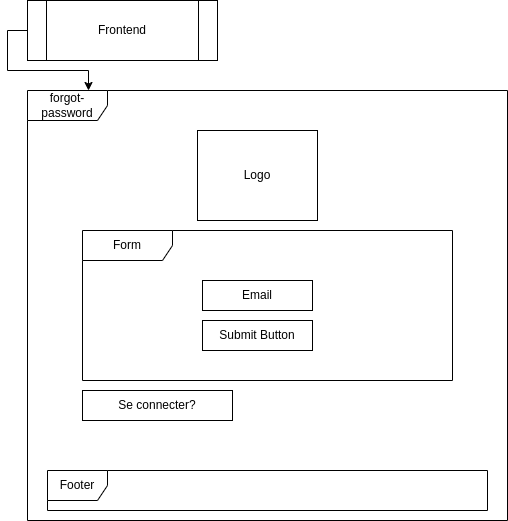

The diagram above was exported from draw.io. Its source (the exported page's mxGraphModel, read from the mxfile embedded in the PNG):
<mxGraphModel dx="748" dy="526" grid="1" gridSize="10" guides="1" tooltips="1" connect="1" arrows="1" fold="1" page="1" pageScale="1" pageWidth="850" pageHeight="1100" math="0" shadow="0">
  <root>
    <mxCell id="lrIRawBHRIdyWi2qZJWA-0" />
    <mxCell id="lrIRawBHRIdyWi2qZJWA-1" parent="lrIRawBHRIdyWi2qZJWA-0" />
    <mxCell id="lrIRawBHRIdyWi2qZJWA-2" style="edgeStyle=orthogonalEdgeStyle;rounded=0;orthogonalLoop=1;jettySize=auto;html=1;exitX=0;exitY=0.5;exitDx=0;exitDy=0;" edge="1" parent="lrIRawBHRIdyWi2qZJWA-1" source="lrIRawBHRIdyWi2qZJWA-3">
      <mxGeometry relative="1" as="geometry">
        <mxPoint x="161" y="110" as="targetPoint" />
        <Array as="points">
          <mxPoint x="80" y="50" />
          <mxPoint x="80" y="90" />
          <mxPoint x="161" y="90" />
        </Array>
      </mxGeometry>
    </mxCell>
    <mxCell id="lrIRawBHRIdyWi2qZJWA-3" value="Frontend" style="shape=process;whiteSpace=wrap;html=1;backgroundOutline=1;" vertex="1" parent="lrIRawBHRIdyWi2qZJWA-1">
      <mxGeometry x="100" y="20" width="190" height="60" as="geometry" />
    </mxCell>
    <mxCell id="lrIRawBHRIdyWi2qZJWA-4" value="forgot-password" style="shape=umlFrame;whiteSpace=wrap;html=1;pointerEvents=0;width=80;height=30;" vertex="1" parent="lrIRawBHRIdyWi2qZJWA-1">
      <mxGeometry x="100" y="110" width="480" height="430" as="geometry" />
    </mxCell>
    <mxCell id="lrIRawBHRIdyWi2qZJWA-5" value="Form" style="shape=umlFrame;whiteSpace=wrap;html=1;pointerEvents=0;width=90;height=30;" vertex="1" parent="lrIRawBHRIdyWi2qZJWA-1">
      <mxGeometry x="155" y="250" width="370" height="150" as="geometry" />
    </mxCell>
    <mxCell id="lrIRawBHRIdyWi2qZJWA-6" value="Footer" style="shape=umlFrame;whiteSpace=wrap;html=1;pointerEvents=0;" vertex="1" parent="lrIRawBHRIdyWi2qZJWA-1">
      <mxGeometry x="120" y="490" width="440" height="40" as="geometry" />
    </mxCell>
    <mxCell id="lrIRawBHRIdyWi2qZJWA-7" value="Email" style="rounded=0;whiteSpace=wrap;html=1;" vertex="1" parent="lrIRawBHRIdyWi2qZJWA-1">
      <mxGeometry x="275" y="300" width="110" height="30" as="geometry" />
    </mxCell>
    <mxCell id="lrIRawBHRIdyWi2qZJWA-9" value="Se connecter?" style="rounded=0;whiteSpace=wrap;html=1;" vertex="1" parent="lrIRawBHRIdyWi2qZJWA-1">
      <mxGeometry x="155" y="410" width="150" height="30" as="geometry" />
    </mxCell>
    <mxCell id="lrIRawBHRIdyWi2qZJWA-10" value="Logo" style="rounded=0;whiteSpace=wrap;html=1;" vertex="1" parent="lrIRawBHRIdyWi2qZJWA-1">
      <mxGeometry x="270" y="150" width="120" height="90" as="geometry" />
    </mxCell>
    <mxCell id="lrIRawBHRIdyWi2qZJWA-11" value="Submit Button" style="rounded=0;whiteSpace=wrap;html=1;" vertex="1" parent="lrIRawBHRIdyWi2qZJWA-1">
      <mxGeometry x="275" y="340" width="110" height="30" as="geometry" />
    </mxCell>
  </root>
</mxGraphModel>